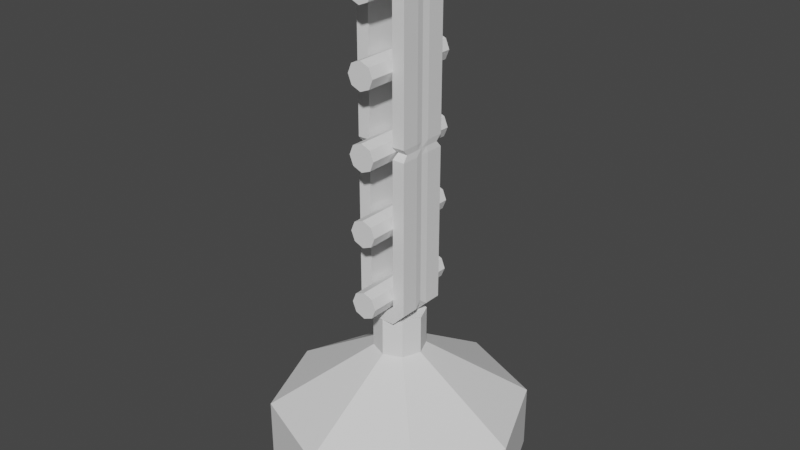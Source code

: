 # Source: Lamp_1a.blend  (saved by Blender 3.0.42; exported with 4.5.12 LTS)
import bpy
from mathutils import Matrix  # noqa: F401  (used for matrix-valued properties, if any)

bpy.ops.wm.read_factory_settings(use_empty=True)
scene = bpy.context.scene
scene.name = 'Scene'

# ---- collections
col_collection = bpy.data.collections.new('Collection'); scene.collection.children.link(col_collection)

# ---- world
world_world = bpy.data.worlds.new('World'); scene.world = world_world
world_world.use_nodes = True; world_world.node_tree.nodes.clear()
_N = world_world.node_tree.nodes; _L = world_world.node_tree.links
n0 = _N.new('ShaderNodeOutputWorld'); n0.name = 'World Output'; n0.location = (300, 300)
n1 = _N.new('ShaderNodeBackground'); n1.name = 'Background'; n1.location = (10, 300)
n1.inputs[0].default_value = (0.05088, 0.05088, 0.05088, 1.0)
_L.new(n1.outputs[0], n0.inputs[0])
n0.is_active_output = True
world_world.color = (0.05088, 0.05088, 0.05088)
world_world.use_sun_shadow = False
world_world.sun_shadow_jitter_overblur = 0.0

# ---- meshes
me_cylinder_001 = bpy.data.meshes.new('Cylinder.001')
me_cylinder_001.from_pydata([(0.0, 1.0, 0.0), (0.0, 1.0, 0.5), (0.7071, 0.7071, 0.0), (0.7071, 0.7071, 0.5), (1.0, -4.371e-08, 0.0), (1.0, -4.371e-08, 0.5), (0.7071, -0.7071, 0.0), (0.7071, -0.7071, 0.5), (-8.742e-08, -1.0, 0.0), (-8.742e-08, -1.0, 0.5), (-0.7071, -0.7071, 0.0), (-0.7071, -0.7071, 0.5), (-1.0, 1.192e-08, 0.0), (-1.0, 1.192e-08, 0.5), (-0.7071, 0.7071, 0.0), (-0.7071, 0.7071, 0.5), (5.96e-09, 0.2, 1.0), (0.1414, 0.1414, 1.0), (0.2, -2.066e-08, 1.0), (0.1414, -0.1414, 1.0), (-1.152e-08, -0.2, 1.0), (-0.1414, -0.1414, 1.0), (-0.2, -9.536e-09, 1.0), (-0.1414, 0.1414, 1.0), (5.96e-09, 0.2, 1.3), (0.1414, 0.1414, 1.3), (0.2, -2.066e-08, 1.3), (0.1414, -0.1414, 1.3), (-1.152e-08, -0.2, 1.3), (-0.1414, -0.1414, 1.3), (-0.2, -9.536e-09, 1.3), (-0.1414, 0.1414, 1.3)], [], [(0, 1, 3, 2), (2, 3, 5, 4), (4, 5, 7, 6), (6, 7, 9, 8), (8, 9, 11, 10), (10, 11, 13, 12), (12, 13, 15, 14), (14, 15, 1, 0), (0, 2, 4, 6, 8, 10, 12, 14), (5, 3, 17, 18), (11, 9, 20, 21), (1, 15, 23, 16), (3, 1, 16, 17), (7, 5, 18, 19), (13, 11, 21, 22), (9, 7, 19, 20), (15, 13, 22, 23), (18, 17, 25, 26), (20, 19, 27, 28), (23, 22, 30, 31), (17, 16, 24, 25), (19, 18, 26, 27), (21, 20, 28, 29), (16, 23, 31, 24), (22, 21, 29, 30), (29, 28, 27, 26, 25, 24, 31, 30)])
_uv = me_cylinder_001.uv_layers.new(name='UVMap')
_uv.uv.foreach_set('vector', [1.0, 0.5, 1.0, 1.0, 0.875, 1.0, 0.875, 0.5, 0.875, 0.5, 0.875, 1.0, 0.75, 1.0, 0.75, 0.5, 0.75, 0.5, 0.75, 1.0, 0.625, 1.0, 0.625, 0.5, 0.625, 0.5, 0.625, 1.0, 0.5, 1.0, 0.5, 0.5, 0.5, 0.5, 0.5, 1.0, 0.375, 1.0, 0.375, 0.5, 0.375, 0.5, 0.375, 1.0, 0.25, 1.0, 0.25, 0.5, 0.25, 0.5, 0.25, 1.0, 0.125, 1.0, 0.125, 0.5, 0.125, 0.5, 0.125, 1.0, 0.0, 1.0, 0.0, 0.5, 0.75, 0.49, 0.9197, 0.4197, 0.99, 0.25, 0.9197, 0.08029, 0.75, 0.01, 0.5803, 0.08029, 0.51, 0.25, 0.5803, 0.4197, 0.75, 1.0, 0.875, 1.0, 0.875, 1.0, 0.75, 1.0, 0.375, 1.0, 0.5, 1.0, 0.5, 1.0, 0.375, 1.0, 0.0, 1.0, 0.125, 1.0, 0.125, 1.0, 0.0, 1.0, 0.875, 1.0, 1.0, 1.0, 1.0, 1.0, 0.875, 1.0, 0.625, 1.0, 0.75, 1.0, 0.75, 1.0, 0.625, 1.0, 0.25, 1.0, 0.375, 1.0, 0.375, 1.0, 0.25, 1.0, 0.5, 1.0, 0.625, 1.0, 0.625, 1.0, 0.5, 1.0, 0.125, 1.0, 0.25, 1.0, 0.25, 1.0, 0.125, 1.0, 0.75, 1.0, 0.875, 1.0, 0.875, 1.0, 0.75, 1.0, 0.5, 1.0, 0.625, 1.0, 0.625, 1.0, 0.5, 1.0, 0.125, 1.0, 0.25, 1.0, 0.25, 1.0, 0.125, 1.0, 0.875, 1.0, 1.0, 1.0, 1.0, 1.0, 0.875, 1.0, 0.625, 1.0, 0.75, 1.0, 0.75, 1.0, 0.625, 1.0, 0.375, 1.0, 0.5, 1.0, 0.5, 1.0, 0.375, 1.0, 0.0, 1.0, 0.125, 1.0, 0.125, 1.0, 0.0, 1.0, 0.25, 1.0, 0.375, 1.0, 0.375, 1.0, 0.25, 1.0, 0.375, 1.0, 0.5, 1.0, 0.625, 1.0, 0.75, 1.0, 0.875, 1.0, 0.0, 1.0, 0.125, 1.0, 0.25, 1.0])
me_cylinder_001.use_remesh_fix_poles = True
me_cylinder_001.use_remesh_preserve_attributes = False
me_cylinder_001.update()
me_cube_001 = bpy.data.meshes.new('Cube.001')
me_cube_001.from_pydata([(-0.102, -0.2, 3.859), (-0.0594, 0.2, 1.398), (-0.102, 0.2, 1.441), (-0.102, 0.2, 3.859), (-0.0594, 0.2, 3.902), (0.0594, -0.2, 1.398), (0.102, -0.2, 3.859), (0.102, 0.2, 1.441), (0.0594, 0.2, 1.398), (0.0594, 0.2, 3.902), (0.102, 0.2, 3.859), (-0.2, 0.2, 1.4), (-0.1, 0.2, 1.3), (-0.1, -0.2, 1.3), (-0.2, -0.2, 1.4), (-0.2, -0.2, 3.9), (-0.1, -0.2, 4.0), (-0.1, 0.2, 4.0), (-0.2, 0.2, 3.9), (0.2, -0.2, 1.4), (0.1, -0.2, 1.3), (0.1, 0.2, 1.3), (0.2, 0.2, 1.4), (0.2, 0.2, 3.9), (0.1, 0.2, 4.0), (0.1, -0.2, 4.0), (0.2, -0.2, 3.9), (-0.102, -0.2, 1.441), (-0.0594, -0.2, 1.398), (-0.0594, -0.2, 3.902), (0.102, -0.2, 1.441), (0.0594, -0.2, 3.902), (-0.1, -0.0583, 1.3), (-0.1, 0.0583, 1.3), (-0.09627, 0.0, 1.35), (-0.2, -0.0583, 1.4), (-0.2, 0.0583, 1.4), (-0.1925, 0.0, 1.447), (-0.1, -0.0583, 4.0), (-0.1, 0.0583, 4.0), (-0.09627, 0.0, 3.95), (-0.2, 0.0583, 3.9), (-0.2, -0.0583, 3.9), (-0.1925, 0.0, 3.853), (0.1, 0.0583, 1.3), (0.1, -0.0583, 1.3), (0.09627, 0.0, 1.35), (0.2, 0.0583, 1.4), (0.2, -0.0583, 1.4), (0.1925, 0.0, 1.447), (0.1, 0.0583, 4.0), (0.1, -0.0583, 4.0), (0.09627, 0.0, 3.95), (0.2, -0.0583, 3.9), (0.2, 0.0583, 3.9), (0.1925, 0.0, 3.853), (0.2, -0.2, 2.696), (0.2, -0.2, 2.604), (0.1942, -0.16, 2.65), (0.2, 0.2, 2.696), (0.2, 0.2, 2.604), (0.1942, 0.16, 2.65), (0.102, 0.2, 2.696), (0.102, 0.2, 2.604), (0.1158, 0.16, 2.65), (0.102, -0.2, 2.604), (0.102, -0.2, 2.696), (0.1158, -0.16, 2.65), (0.2, -0.0583, 2.696), (0.2, -0.0583, 2.604), (0.1942, -0.04664, 2.65), (0.1925, 0.0, 2.696), (0.1925, 0.0, 2.604), (0.1925, -4.257e-10, 2.65), (0.2, 0.0583, 2.604), (0.2, 0.0583, 2.696), (0.1942, 0.04664, 2.65), (-0.2, -0.2, 2.696), (-0.2, -0.2, 2.604), (-0.1942, -0.16, 2.65), (-0.2, 0.2, 2.696), (-0.2, 0.2, 2.604), (-0.1942, 0.16, 2.65), (-0.102, 0.2, 2.604), (-0.102, 0.2, 2.696), (-0.1158, 0.16, 2.65), (-0.102, -0.2, 2.696), (-0.102, -0.2, 2.604), (-0.1158, -0.16, 2.65), (-0.2, 0.0583, 2.696), (-0.2, 0.0583, 2.604), (-0.1942, 0.04664, 2.65), (-0.1925, 0.0, 2.696), (-0.1925, 0.0, 2.604), (-0.1925, -4.257e-10, 2.65), (-0.2, -0.0583, 2.604), (-0.2, -0.0583, 2.696), (-0.1942, -0.04664, 2.65)], [], [(62, 10, 23, 59), (16, 38, 42, 15), (27, 87, 78, 14), (9, 10, 6, 31), (12, 21, 44, 33), (51, 38, 16, 25), (20, 45, 48, 19), (24, 50, 54, 23), (12, 33, 36, 11), (2, 1, 12, 11), (28, 27, 14, 13), (0, 29, 16, 15), (4, 3, 18, 17), (30, 5, 20, 19), (8, 7, 22, 21), (10, 9, 24, 23), (31, 6, 26, 25), (1, 8, 21, 12), (5, 28, 13, 20), (14, 78, 95, 35), (2, 83, 87, 27), (22, 60, 74, 47), (29, 31, 25, 16), (9, 4, 17, 24), (63, 7, 30, 65), (10, 62, 66, 6), (90, 36, 37, 93), (1, 2, 27, 28), (7, 8, 5, 30), (4, 9, 31, 29), (3, 4, 29, 0), (8, 1, 28, 5), (83, 2, 11, 81), (65, 30, 19, 57), (44, 21, 22, 47), (32, 13, 14, 35), (24, 17, 39, 50), (39, 17, 18, 41), (51, 25, 26, 53), (45, 32, 34, 46), (46, 34, 33, 44), (51, 53, 55, 52), (52, 55, 54, 50), (44, 47, 49, 46), (46, 49, 48, 45), (39, 41, 43, 40), (40, 43, 42, 38), (32, 35, 37, 34), (34, 37, 36, 33), (41, 89, 92, 43), (38, 51, 52, 40), (40, 52, 50, 39), (53, 68, 71, 55), (86, 0, 15, 77), (32, 45, 20, 13), (72, 49, 47, 74), (55, 71, 75, 54), (68, 53, 26, 56), (69, 48, 49, 72), (59, 23, 54, 75), (48, 69, 57, 19), (7, 63, 60, 22), (93, 37, 35, 95), (43, 92, 96, 42), (3, 84, 80, 18), (84, 3, 0, 86), (89, 41, 18, 80), (36, 90, 81, 11), (77, 15, 42, 96), (72, 74, 76, 73), (73, 76, 75, 71), (69, 72, 73, 70), (70, 73, 71, 68), (68, 56, 58, 70), (70, 58, 57, 69), (63, 65, 67, 64), (64, 67, 66, 62), (62, 59, 61, 64), (64, 61, 60, 63), (65, 57, 58, 67), (67, 58, 56, 66), (59, 75, 76, 61), (61, 76, 74, 60), (93, 95, 97, 94), (94, 97, 96, 92), (90, 93, 94, 91), (91, 94, 92, 89), (89, 80, 82, 91), (91, 82, 81, 90), (84, 86, 88, 85), (85, 88, 87, 83), (83, 81, 82, 85), (85, 82, 80, 84), (86, 77, 79, 88), (88, 79, 78, 87), (77, 96, 97, 79), (79, 97, 95, 78), (6, 66, 56, 26)])
_uv = me_cube_001.uv_layers.new(name='UVMap')
_uv.uv.foreach_set('vector', [0.5043, 0.4387, 0.612, 0.4387, 0.6157, 0.5, 0.5043, 0.5, 0.625, 0.1875, 0.625, 0.2318, 0.6157, 0.08856, 0.6157, 0.0, 0.388, 0.9387, 0.4957, 0.9387, 0.4957, 1.0, 0.3843, 1.0, 0.6159, 0.4121, 0.612, 0.4387, 0.612, 0.4387, 0.6159, 0.4121, 0.1875, 0.5, 0.3125, 0.5, 0.3125, 0.5886, 0.1875, 0.5886, 0.625, 0.5182, 0.625, 0.2318, 0.625, 0.1875, 0.625, 0.5625, 0.3125, 0.75, 0.3125, 0.6614, 0.3843, 0.6614, 0.3843, 0.75, 0.625, 0.4375, 0.625, 0.4818, 0.6157, 0.5886, 0.6157, 0.5, 0.1875, 0.5, 0.1875, 0.5886, 0.125, 0.5886, 0.125, 0.5, 0.388, 0.3113, 0.3841, 0.3379, 0.375, 0.3125, 0.3843, 0.25, 0.3841, 0.9121, 0.388, 0.9387, 0.3843, 1.0, 0.375, 0.9375, 0.612, 0.9387, 0.6159, 0.9121, 0.625, 0.9375, 0.6157, 1.0, 0.6159, 0.3379, 0.612, 0.3113, 0.6157, 0.25, 0.625, 0.3125, 0.388, 0.8113, 0.3841, 0.8379, 0.375, 0.8125, 0.3843, 0.75, 0.3841, 0.4121, 0.388, 0.4387, 0.3843, 0.5, 0.375, 0.4375, 0.612, 0.4387, 0.6159, 0.4121, 0.625, 0.4375, 0.6157, 0.5, 0.6159, 0.8379, 0.612, 0.8113, 0.6157, 0.75, 0.625, 0.8125, 0.3841, 0.3379, 0.3841, 0.4121, 0.375, 0.4375, 0.375, 0.3125, 0.3841, 0.8379, 0.3841, 0.9121, 0.375, 0.9375, 0.375, 0.8125, 0.3843, 0.0, 0.4957, 0.0, 0.4957, 0.08856, 0.3843, 0.08856, 0.388, 0.3113, 0.4957, 0.3113, 0.4957, 0.3113, 0.388, 0.3113, 0.3843, 0.5, 0.4957, 0.5, 0.4957, 0.5886, 0.3843, 0.5886, 0.6159, 0.9121, 0.6159, 0.8379, 0.625, 0.8125, 0.625, 0.9375, 0.6159, 0.4121, 0.6159, 0.3379, 0.625, 0.3125, 0.625, 0.4375, 0.4957, 0.4387, 0.388, 0.4387, 0.388, 0.4387, 0.4957, 0.4387, 0.612, 0.4387, 0.5043, 0.4387, 0.5043, 0.4387, 0.612, 0.4387, 0.4957, 0.1614, 0.3843, 0.1614, 0.3843, 0.125, 0.4956, 0.125, 0.3841, 0.3379, 0.388, 0.3113, 0.388, 0.3113, 0.3841, 0.3379, 0.388, 0.4387, 0.3841, 0.4121, 0.3841, 0.4121, 0.388, 0.4387, 0.6159, 0.3379, 0.6159, 0.4121, 0.6159, 0.4121, 0.6159, 0.3379, 0.612, 0.3113, 0.6159, 0.3379, 0.6159, 0.3379, 0.612, 0.3113, 0.3841, 0.4121, 0.3841, 0.3379, 0.3841, 0.3379, 0.3841, 0.4121, 0.4957, 0.3113, 0.388, 0.3113, 0.3843, 0.25, 0.4957, 0.25, 0.4957, 0.8113, 0.388, 0.8113, 0.3843, 0.75, 0.4957, 0.75, 0.3125, 0.5886, 0.3125, 0.5, 0.3843, 0.5, 0.3843, 0.5886, 0.1875, 0.6614, 0.1875, 0.75, 0.125, 0.75, 0.125, 0.6614, 0.625, 0.4375, 0.625, 0.3125, 0.625, 0.2682, 0.625, 0.4818, 0.625, 0.2682, 0.625, 0.3125, 0.6157, 0.25, 0.6157, 0.1614, 0.625, 0.5182, 0.625, 0.5625, 0.6157, 0.75, 0.6157, 0.6614, 0.3125, 0.6614, 0.1875, 0.6614, 0.1875, 0.625, 0.3125, 0.625, 0.3125, 0.625, 0.1875, 0.625, 0.1875, 0.5886, 0.3125, 0.5886, 0.625, 0.5182, 0.6157, 0.6614, 0.6157, 0.625, 0.625, 0.5, 0.625, 0.5, 0.6157, 0.625, 0.6157, 0.5886, 0.625, 0.4818, 0.3125, 0.5886, 0.3843, 0.5886, 0.3843, 0.625, 0.3125, 0.625, 0.3125, 0.625, 0.3843, 0.625, 0.3843, 0.6614, 0.3125, 0.6614, 0.625, 0.2682, 0.6157, 0.1614, 0.6157, 0.125, 0.625, 0.25, 0.625, 0.25, 0.6157, 0.125, 0.6157, 0.08856, 0.625, 0.2318, 0.1875, 0.6614, 0.125, 0.6614, 0.125, 0.625, 0.1875, 0.625, 0.1875, 0.625, 0.125, 0.625, 0.125, 0.5886, 0.1875, 0.5886, 0.6157, 0.1614, 0.5043, 0.1614, 0.5044, 0.125, 0.6157, 0.125, 0.625, 0.2318, 0.625, 0.5182, 0.625, 0.5, 0.625, 0.25, 0.625, 0.25, 0.625, 0.5, 0.625, 0.4818, 0.625, 0.2682, 0.6157, 0.6614, 0.5043, 0.6614, 0.5044, 0.625, 0.6157, 0.625, 0.5043, 0.9387, 0.612, 0.9387, 0.6157, 1.0, 0.5043, 1.0, 0.1875, 0.6614, 0.3125, 0.6614, 0.3125, 0.75, 0.1875, 0.75, 0.4956, 0.625, 0.3843, 0.625, 0.3843, 0.5886, 0.4957, 0.5886, 0.6157, 0.625, 0.5044, 0.625, 0.5043, 0.5886, 0.6157, 0.5886, 0.5043, 0.6614, 0.6157, 0.6614, 0.6157, 0.75, 0.5043, 0.75, 0.4957, 0.6614, 0.3843, 0.6614, 0.3843, 0.625, 0.4956, 0.625, 0.5043, 0.5, 0.6157, 0.5, 0.6157, 0.5886, 0.5043, 0.5886, 0.3843, 0.6614, 0.4957, 0.6614, 0.4957, 0.75, 0.3843, 0.75, 0.388, 0.4387, 0.4957, 0.4387, 0.4957, 0.5, 0.3843, 0.5, 0.4956, 0.125, 0.3843, 0.125, 0.3843, 0.08856, 0.4957, 0.08856, 0.6157, 0.125, 0.5044, 0.125, 0.5043, 0.08856, 0.6157, 0.08856, 0.612, 0.3113, 0.5043, 0.3113, 0.5043, 0.25, 0.6157, 0.25, 0.5043, 0.3113, 0.612, 0.3113, 0.612, 0.3113, 0.5043, 0.3113, 0.5043, 0.1614, 0.6157, 0.1614, 0.6157, 0.25, 0.5043, 0.25, 0.3843, 0.1614, 0.4957, 0.1614, 0.4957, 0.25, 0.3843, 0.25, 0.5043, 0.0, 0.6157, 0.0, 0.6157, 0.08856, 0.5043, 0.08856, 0.4956, 0.625, 0.4957, 0.5886, 0.5, 0.5886, 0.5, 0.625, 0.5, 0.625, 0.5, 0.5886, 0.5043, 0.5886, 0.5044, 0.625, 0.4957, 0.6614, 0.4956, 0.625, 0.5, 0.625, 0.5, 0.6614, 0.5, 0.6614, 0.5, 0.625, 0.5044, 0.625, 0.5043, 0.6614, 0.5043, 0.6614, 0.5043, 0.75, 0.5, 0.75, 0.5, 0.6614, 0.5, 0.6614, 0.5, 0.75, 0.4957, 0.75, 0.4957, 0.6614, 0.4957, 0.4387, 0.4957, 0.4387, 0.5, 0.4387, 0.5, 0.4387, 0.5, 0.4387, 0.5, 0.4387, 0.5043, 0.4387, 0.5043, 0.4387, 0.5043, 0.4387, 0.5043, 0.5, 0.5, 0.5, 0.5, 0.4387, 0.5, 0.4387, 0.5, 0.5, 0.4957, 0.5, 0.4957, 0.4387, 0.4957, 0.8113, 0.4957, 0.75, 0.5, 0.75, 0.5, 0.8113, 0.5, 0.8113, 0.5, 0.75, 0.5043, 0.75, 0.5043, 0.8113, 0.5043, 0.5, 0.5043, 0.5886, 0.5, 0.5886, 0.5, 0.5, 0.5, 0.5, 0.5, 0.5886, 0.4957, 0.5886, 0.4957, 0.5, 0.4956, 0.125, 0.4957, 0.08856, 0.5, 0.08856, 0.5, 0.125, 0.5, 0.125, 0.5, 0.08856, 0.5043, 0.08856, 0.5044, 0.125, 0.4957, 0.1614, 0.4956, 0.125, 0.5, 0.125, 0.5, 0.1614, 0.5, 0.1614, 0.5, 0.125, 0.5044, 0.125, 0.5043, 0.1614, 0.5043, 0.1614, 0.5043, 0.25, 0.5, 0.25, 0.5, 0.1614, 0.5, 0.1614, 0.5, 0.25, 0.4957, 0.25, 0.4957, 0.1614, 0.5043, 0.3113, 0.5043, 0.3113, 0.5, 0.3113, 0.5, 0.3113, 0.5, 0.3113, 0.5, 0.3113, 0.4957, 0.3113, 0.4957, 0.3113, 0.4957, 0.3113, 0.4957, 0.25, 0.5, 0.25, 0.5, 0.3113, 0.5, 0.3113, 0.5, 0.25, 0.5043, 0.25, 0.5043, 0.3113, 0.5043, 0.9387, 0.5043, 1.0, 0.5, 1.0, 0.5, 0.9387, 0.5, 0.9387, 0.5, 1.0, 0.4957, 1.0, 0.4957, 0.9387, 0.5043, 0.0, 0.5043, 0.08856, 0.5, 0.08856, 0.5, 0.0, 0.5, 0.0, 0.5, 0.08856, 0.4957, 0.08856, 0.4957, 0.0, 0.612, 0.8113, 0.5043, 0.8113, 0.5043, 0.75, 0.6157, 0.75])
me_cube_001.use_remesh_fix_poles = True
me_cube_001.use_remesh_preserve_attributes = False
me_cube_001.update()
me_cylinder_002 = bpy.data.meshes.new('Cylinder.002')
me_cylinder_002.from_pydata([(6.936e-09, 0.0, 3.906), (6.936e-09, -0.4, 3.906), (0.07467, 0.0, 3.875), (0.07467, -0.4, 3.875), (0.1056, 0.0, 3.8), (0.1056, -0.4, 3.8), (0.07467, 0.0, 3.725), (0.07467, -0.4, 3.725), (-2.295e-09, 0.0, 3.694), (-2.295e-09, -0.4, 3.694), (-0.07467, 0.0, 3.725), (-0.07467, -0.4, 3.725), (-0.1056, 0.0, 3.8), (-0.1056, -0.4, 3.8), (-0.07467, 0.0, 3.875), (-0.07467, -0.4, 3.875)], [], [(0, 1, 3, 2), (2, 3, 5, 4), (4, 5, 7, 6), (6, 7, 9, 8), (8, 9, 11, 10), (10, 11, 13, 12), (3, 1, 15, 13, 11, 9, 7, 5), (12, 13, 15, 14), (14, 15, 1, 0), (0, 2, 4, 6, 8, 10, 12, 14)])
_uv = me_cylinder_002.uv_layers.new(name='UVMap')
_uv.uv.foreach_set('vector', [1.0, 0.5, 1.0, 1.0, 0.875, 1.0, 0.875, 0.5, 0.875, 0.5, 0.875, 1.0, 0.75, 1.0, 0.75, 0.5, 0.75, 0.5, 0.75, 1.0, 0.625, 1.0, 0.625, 0.5, 0.625, 0.5, 0.625, 1.0, 0.5, 1.0, 0.5, 0.5, 0.5, 0.5, 0.5, 1.0, 0.375, 1.0, 0.375, 0.5, 0.375, 0.5, 0.375, 1.0, 0.25, 1.0, 0.25, 0.5, 0.4197, 0.4197, 0.25, 0.49, 0.08029, 0.4197, 0.01, 0.25, 0.08029, 0.08029, 0.25, 0.01, 0.4197, 0.08029, 0.49, 0.25, 0.25, 0.5, 0.25, 1.0, 0.125, 1.0, 0.125, 0.5, 0.125, 0.5, 0.125, 1.0, 0.0, 1.0, 0.0, 0.5, 0.75, 0.49, 0.9197, 0.4197, 0.99, 0.25, 0.9197, 0.08029, 0.75, 0.01, 0.5803, 0.08029, 0.51, 0.25, 0.5803, 0.4197])
me_cylinder_002.use_remesh_fix_poles = True
me_cylinder_002.use_remesh_preserve_attributes = False
me_cylinder_002.update()

# ---- objects
ob_cylinder = bpy.data.objects.new('Cylinder', me_cylinder_001)
ob_cube = bpy.data.objects.new('Cube', me_cube_001)
ob_cylinder_001 = bpy.data.objects.new('Cylinder.001', me_cylinder_002)

# ---- transforms, parenting, visibility, modifiers, constraints
ob_cylinder.location = (0.0, 0.0, 0.0)
ob_cube.location = (0.0, 0.0, 0.0)
ob_cylinder_001.location = (0.0, 0.0, 0.0)
_m = ob_cylinder_001.modifiers.new('Mirror', 'MIRROR')
_m.use_axis = (False, True, False)
_m = ob_cylinder_001.modifiers.new('Array', 'ARRAY')
_m.count = 5
_m.relative_offset_displace = (0.0, 0.0, -2.7)

# ---- collection membership
col_collection.objects.link(ob_cylinder)
col_collection.objects.link(ob_cube)
col_collection.objects.link(ob_cylinder_001)

# ---- scene / render settings (as saved in the file)
scene.frame_start = 1; scene.frame_end = 250; scene.frame_set(1)
scene.render.engine = 'BLENDER_EEVEE_NEXT'
scene.cycles.sampling_pattern = 'TABULATED_SOBOL'
scene.cycles.use_light_tree = False
scene.view_settings.view_transform = 'Filmic'
bpy.context.view_layer.update()

# ---- added for rendering (the .blend has no active camera and no usable light): camera, sun
cam_auto = bpy.data.cameras.new('AutoCamera')
cam_auto.lens = 50.0
cam_auto.sensor_width = 36.0
cam_auto.clip_end = 1000.0
ob_auto_camera = bpy.data.objects.new('AutoCamera', cam_auto)
scene.collection.objects.link(ob_auto_camera)
ob_auto_camera.location = (4.53266, -5.43919, 5.62613)
ob_auto_camera.rotation_euler = (1.09748, -7.21219e-08, 0.694738)
scene.camera = ob_auto_camera
light_auto_sun = bpy.data.lights.new('AutoSun', 'SUN')
light_auto_sun.energy = 3.0
light_auto_sun.angle = 0.0523599
ob_auto_sun = bpy.data.objects.new('AutoSun', light_auto_sun)
scene.collection.objects.link(ob_auto_sun)
ob_auto_sun.rotation_euler = (0.872665, 0.174533, 0.523599)
bpy.context.view_layer.update()
